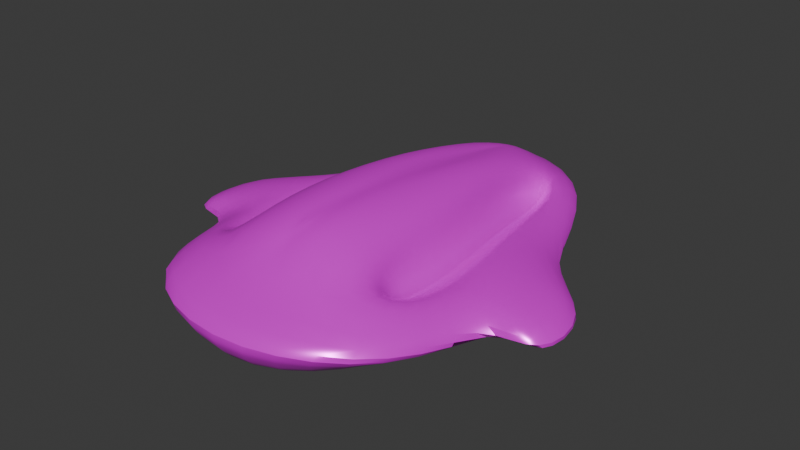# Source: ship.blend  (saved by Blender 4.0.36; exported with 4.5.12 LTS)
import bpy
from mathutils import Matrix  # noqa: F401  (used for matrix-valued properties, if any)

bpy.ops.wm.read_factory_settings(use_empty=True)
scene = bpy.context.scene
scene.name = 'Scene'

# ---- collections
col_collection = bpy.data.collections.new('Collection'); scene.collection.children.link(col_collection)

# ---- images (referenced by path relative to the original .blend; pixels are not part of the script)
import os
ASSET_DIR = os.environ.get("B2B_ASSET_DIR", "")  # directory of the original .blend (textures are referenced by path, not embedded)
HERE = os.path.dirname(os.path.abspath(__file__))  # packed textures are extracted next to this script under _unpacked/

def load_image(name, relpath, width, height, colorspace="sRGB"):
    """Load a texture the original file referenced (path relative to the .blend, or extracted next to this script)."""
    p = next((c for c in (os.path.join(HERE, relpath), os.path.join(ASSET_DIR, relpath)) if relpath and os.path.exists(c)), "")
    if p:
        img = bpy.data.images.load(p, check_existing=True)
        img.name = name
    else:  # same state as the original file: an image datablock whose file is absent (Cycles renders it pink)
        img = bpy.data.images.new(name, width, height)
        img.source = "FILE"
        img.filepath = "//" + (relpath or name)
    img.colorspace_settings.name = colorspace
    return img
img_1k_silver_base_color_jpg = load_image('1K-Silver_Base Color.jpg', '1K-Silver_Base Color.jpg', 1024, 1024, 'sRGB')
img_1k_silver_roughness_jpg = load_image('1K-Silver_Roughness.jpg', '1K-Silver_Roughness.jpg', 1024, 1024, 'sRGB')
img_1k_silver_normal_jpg = load_image('1K-Silver_Normal.jpg', '1K-Silver_Normal.jpg', 1024, 1024, 'sRGB')
img_1k_silver_metallic_jpg = load_image('1K-Silver_Metallic.jpg', '1K-Silver_Metallic.jpg', 1024, 1024, 'sRGB')

# ---- materials (node trees are filled in below, after node groups)
mat_material_001 = bpy.data.materials.new('Material.001')
mat_material_001.use_transparent_shadow = False

# ---- node groups
ng_auto_smooth = bpy.data.node_groups.new('Auto Smooth', 'GeometryNodeTree')
_s = ng_auto_smooth.interface.new_socket(name='Geometry', in_out='OUTPUT', socket_type='NodeSocketGeometry')
_s = ng_auto_smooth.interface.new_socket(name='Geometry', in_out='INPUT', socket_type='NodeSocketGeometry')
_s = ng_auto_smooth.interface.new_socket(name='Angle', in_out='INPUT', socket_type='NodeSocketFloat')
_s.subtype = 'ANGLE'
_s.min_value = 0.0
_s.max_value = 3.142
ng_auto_smooth.is_modifier = True
_N = ng_auto_smooth.nodes; _L = ng_auto_smooth.links
n0 = _N.new('NodeGroupOutput'); n0.name = 'Group Output'; n0.location = (480, -100)
n1 = _N.new('NodeGroupInput'); n1.name = 'Group Input'; n1.location = (-420, -300)
n2 = _N.new('NodeGroupInput'); n2.name = 'Group Input.001'; n2.location = (-60, -100)
n3 = _N.new('GeometryNodeSetShadeSmooth'); n3.name = 'Set Shade Smooth'; n3.location = (120, -100)
n3.domain = 'EDGE'
n4 = _N.new('GeometryNodeSetShadeSmooth'); n4.name = 'Set Shade Smooth.001'; n4.location = (300, -100)
n5 = _N.new('GeometryNodeInputMeshEdgeAngle'); n5.name = 'Edge Angle'; n5.location = (-420, -220)
n6 = _N.new('GeometryNodeInputEdgeSmooth'); n6.name = 'Is Edge Smooth'; n6.location = (-60, -160)
n7 = _N.new('GeometryNodeInputShadeSmooth'); n7.name = 'Is Face Smooth'; n7.location = (-240, -340)
n8 = _N.new('FunctionNodeBooleanMath'); n8.name = 'Boolean Math'; n8.location = (-60, -220)
n9 = _N.new('FunctionNodeCompare'); n9.name = 'Compare'; n9.location = (-240, -180)
n9.operation = 'LESS_EQUAL'
_L.new(n5.outputs[0], n9.inputs[0])
_L.new(n4.outputs[0], n0.inputs[0])
_L.new(n1.outputs[1], n9.inputs[1])
_L.new(n9.outputs[0], n8.inputs[0])
_L.new(n7.outputs[0], n8.inputs[1])
_L.new(n2.outputs[0], n3.inputs[0])
_L.new(n6.outputs[0], n3.inputs[1])
_L.new(n3.outputs[0], n4.inputs[0])
_L.new(n8.outputs[0], n3.inputs[2])
n0.is_active_output = True

# ---- material node trees
mat_material_001.use_nodes = True; mat_material_001.node_tree.nodes.clear()
_N = mat_material_001.node_tree.nodes; _L = mat_material_001.node_tree.links
n0 = _N.new('ShaderNodeBsdfPrincipled'); n0.name = 'Principled BSDF'; n0.location = (10, 300)
n0.inputs[3].default_value = 1.45
n1 = _N.new('ShaderNodeOutputMaterial'); n1.name = 'Material Output'; n1.location = (300, 300)
n2 = _N.new('ShaderNodeNormalMap'); n2.name = 'Normal Map'; n2.location = (-244, 111)
n2.hide = True
n2.space = 'OBJECT'
n2.inputs[0].default_value = 0.1
n3 = _N.new('ShaderNodeTexImage'); n3.name = 'Image Texture'; n3.location = (-321, 269)
n3.hide = True
n3.image = img_1k_silver_base_color_jpg
n4 = _N.new('ShaderNodeTexImage'); n4.name = 'Image Texture.004'; n4.location = (-321, 190)
n4.hide = True
n4.image = img_1k_silver_roughness_jpg
n5 = _N.new('ShaderNodeTexImage'); n5.name = 'Image Texture.003'; n5.location = (-321, 148)
n5.hide = True
n5.image = img_1k_silver_normal_jpg
n6 = _N.new('ShaderNodeTexImage'); n6.name = 'Image Texture.002'; n6.location = (-321, 232)
n6.hide = True
n6.image = img_1k_silver_metallic_jpg
n7 = _N.new('ShaderNodeUVMap'); n7.name = 'UV Map'; n7.location = (-566, 260)
_L.new(n0.outputs[0], n1.inputs[0])
_L.new(n3.outputs[0], n0.inputs[0])
_L.new(n2.outputs[0], n0.inputs[5])
_L.new(n6.outputs[0], n0.inputs[1])
_L.new(n5.outputs[0], n2.inputs[1])
_L.new(n4.outputs[0], n0.inputs[2])
_L.new(n7.outputs[0], n3.inputs[0])
_L.new(n7.outputs[0], n6.inputs[0])
_L.new(n7.outputs[0], n4.inputs[0])
_L.new(n7.outputs[0], n5.inputs[0])
n1.is_active_output = True

# ---- world
world_world = bpy.data.worlds.new('World'); scene.world = world_world
world_world.use_nodes = True; world_world.node_tree.nodes.clear()
_N = world_world.node_tree.nodes; _L = world_world.node_tree.links
n0 = _N.new('ShaderNodeOutputWorld'); n0.name = 'World Output'; n0.location = (300, 300)
n1 = _N.new('ShaderNodeBackground'); n1.name = 'Background'; n1.location = (10, 300)
n1.inputs[0].default_value = (0.05088, 0.05088, 0.05088, 1.0)
_L.new(n1.outputs[0], n0.inputs[0])
n0.is_active_output = True
world_world.color = (0.05088, 0.05088, 0.05088)
world_world.use_sun_shadow = False
world_world.sun_shadow_jitter_overblur = 0.0

# ---- meshes
me_cube_001 = bpy.data.meshes.new('Cube.001')
me_cube_001.from_pydata([(-0.9417, -1.355, -0.5893), (-1.02, 2.976, -0.3795), (-1.84, -1.959, 0.1233), (-1.179, 3.683, 0.0), (0.0, 3.499, -0.2555), (-0.06727, -0.6711, 0.8432), (0.0, -1.998, -0.7295), (0.0, -2.378, 0.104), (0.0, 4.354, -0.03457), (-1.212, 1.648, -0.4494), (-1.404, 0.08348, -0.5194), (-0.5211, 2.963, -0.09312), (-0.8452, 3.102, -0.2517), (-1.23, -0.8663, -0.03326), (-0.9032, -0.6975, 0.1511), (-2.106, -0.1541, -0.2515), (-1.796, 1.802, -0.279), (0.0, 1.484, -0.626), (0.0, -0.2567, -0.6777), (-0.2412, 3.091, 0.5115), (0.0, 3.529, 0.3467), (-0.3245, -1.057, 0.8806), (0.0, -1.464, 0.3219), (-0.3219, 1.592, 0.7707), (-0.3253, 0.2291, 0.9137), (0.0, 3.044, 0.4604), (0.0, 1.592, 0.3253), (-0.0399, 2.689, 0.5442), (-0.9032, -0.6975, 0.6886), (-1.372, -0.8663, 0.421), (-0.9454, 3.102, 0.2025), (-0.5211, 2.963, 0.4444), (-0.9151, 0.4192, 0.7236), (-1.544, 0.06047, 0.2939), (-1.194, 1.516, 0.3168), (-0.7353, 1.503, 0.7166), (-0.9151, 0.4192, 0.1861), (-1.252, 0.383, 0.01981), (-1.069, 1.516, 0.04273), (-0.7353, 1.503, 0.1791), (0.0, -1.0, 0.6995), (-0.06643, 1.475, 0.7542), (-0.06754, 0.3711, 0.87), (-3.05, -0.484, -0.2452), (-3.128, 0.9303, -0.2473), (-2.481, 0.9612, 0.1565), (-2.425, -0.1586, 0.1447), (0.0, 1.473, 0.7609), (0.0, 0.3711, 0.87), (0.0, -0.6711, 0.8432), (0.0, 2.689, 0.5442), (-1.129, 3.458, -0.1192), (-1.554, -1.767, 0.002655), (0.0, 4.082, -0.1565), (0.0, -2.409, -0.05506), (-1.882, -0.07847, -0.3482), (-1.61, 1.713, -0.3934)], [(26, 23)], [(3, 30, 31, 19, 20, 8), (16, 34, 30, 3), (54, 7, 2, 52), (56, 16, 3, 51), (51, 3, 8, 53), (10, 18, 6, 0), (19, 31, 35, 23), (7, 22, 21, 28, 29, 2), (1, 4, 17, 9), (9, 17, 18, 10), (16, 15, 43, 44), (52, 2, 15, 55), (55, 15, 16, 56), (39, 11, 12, 38), (24, 32, 28, 21), (23, 35, 32, 24), (19, 23, 41, 27), (21, 22, 40, 5), (24, 21, 5, 42), (20, 19, 27, 25), (23, 24, 42, 41), (34, 33, 37, 38), (32, 35, 39, 36), (2, 29, 33, 15), (14, 36, 37, 13), (36, 39, 38, 37), (29, 28, 14, 13), (35, 31, 11, 39), (28, 32, 36, 14), (31, 30, 12, 11), (30, 34, 38, 12), (33, 29, 13, 37), (41, 42, 48, 47), (25, 27, 50), (5, 40, 49), (43, 46, 45, 44), (15, 33, 46, 43), (34, 16, 44, 45), (33, 34, 45, 46), (49, 48, 42, 5), (47, 50, 27, 41), (10, 55, 56, 9), (0, 52, 55, 10), (1, 51, 53, 4), (9, 56, 51, 1), (6, 54, 52, 0)])
me_cube_001.polygons.foreach_set('use_smooth', [True] * 46)
_uv = me_cube_001.uv_layers.new(name='UVMap')
_uv.uv.foreach_set('vector', [0.3869, 0.8558, 0.4191, 0.776, 0.4775, 0.7567, 0.516, 0.7744, 0.5492, 0.8347, 0.5492, 0.9483, 0.3019, 0.597, 0.3849, 0.5576, 0.4191, 0.776, 0.3869, 0.8558, 0.5492, 0.4391, 0.5492, 0.461, 0.2958, 0.4637, 0.3352, 0.4471, 0.3275, 0.5847, 0.3019, 0.597, 0.3869, 0.8558, 0.3938, 0.8249, 0.3938, 0.8249, 0.3869, 0.8558, 0.5492, 0.9483, 0.5492, 0.9108, 0.356, 0.3604, 0.5492, 0.3135, 0.5492, 0.07388, 0.4196, 0.1624, 0.516, 0.7744, 0.4775, 0.7567, 0.448, 0.5558, 0.5049, 0.5681, 0.5492, 0.02157, 0.5492, 0.1474, 0.5045, 0.2033, 0.4249, 0.2529, 0.3603, 0.2296, 0.2958, 0.0792, 0.4088, 0.7586, 0.5492, 0.8305, 0.5492, 0.5532, 0.3824, 0.5758, 0.3824, 0.5758, 0.5492, 0.5532, 0.5492, 0.3135, 0.356, 0.3604, 0.3019, 0.597, 0.2594, 0.3277, 0.1293, 0.2822, 0.1186, 0.4769, 0.3352, 0.1057, 0.2958, 0.0792, 0.2594, 0.3277, 0.2901, 0.3381, 0.2901, 0.3381, 0.2594, 0.3277, 0.3019, 0.597, 0.3275, 0.5847, 0.448, 0.5558, 0.4775, 0.7567, 0.4329, 0.776, 0.4021, 0.5576, 0.5044, 0.3804, 0.4232, 0.4066, 0.4249, 0.2529, 0.5045, 0.2033, 0.5049, 0.5681, 0.448, 0.5558, 0.4232, 0.4066, 0.5044, 0.3804, 0.516, 0.7744, 0.5049, 0.5681, 0.5401, 0.552, 0.5437, 0.7191, 0.5045, 0.2033, 0.5492, 0.1474, 0.5492, 0.2112, 0.54, 0.2565, 0.5044, 0.3804, 0.5045, 0.2033, 0.54, 0.2565, 0.5399, 0.4, 0.5492, 0.8347, 0.516, 0.7744, 0.5437, 0.7191, 0.5492, 0.768, 0.5049, 0.5681, 0.5044, 0.3804, 0.5399, 0.4, 0.5401, 0.552, 0.5074, 0.4903, 0.3071, 0.4872, 0.3515, 0.4494, 0.5074, 0.4526, 0.3564, 0.5463, 0.5057, 0.5454, 0.5057, 0.4714, 0.3564, 0.4723, 0.2958, 0.0792, 0.3603, 0.2296, 0.3367, 0.3572, 0.2594, 0.3277, 0.4249, 0.2529, 0.4232, 0.4066, 0.3769, 0.4016, 0.3799, 0.2296, 0.4232, 0.4066, 0.448, 0.5558, 0.4021, 0.5576, 0.3769, 0.4016, 0.3603, 0.5047, 0.4249, 0.5415, 0.4249, 0.4675, 0.3799, 0.4421, 0.5057, 0.5454, 0.7066, 0.5079, 0.7066, 0.4339, 0.5057, 0.4714, 0.2027, 0.5415, 0.3564, 0.5463, 0.3564, 0.4723, 0.2027, 0.4675, 0.4775, 0.5079, 0.4191, 0.4746, 0.4329, 0.4121, 0.4775, 0.4339, 0.7258, 0.4746, 0.5074, 0.4903, 0.5074, 0.4526, 0.7258, 0.4121, 0.3071, 0.4872, 0.1795, 0.5047, 0.1795, 0.4421, 0.3515, 0.4494, 0.5401, 0.552, 0.5399, 0.4, 0.5492, 0.4, 0.5492, 0.5517, 0.5492, 0.768, 0.5437, 0.7191, 0.5492, 0.7191, 0.54, 0.2565, 0.5492, 0.2112, 0.5492, 0.2565, 0.1293, 0.2822, 0.2154, 0.3271, 0.2077, 0.4812, 0.1186, 0.4769, 0.2594, 0.4121, 0.3367, 0.4872, 0.2154, 0.4666, 0.1293, 0.413, 0.3849, 0.4903, 0.3019, 0.4083, 0.1186, 0.4127, 0.2077, 0.4683, 0.3367, 0.3572, 0.3849, 0.5576, 0.2077, 0.4812, 0.2154, 0.3271, 0.5492, 0.2565, 0.5492, 0.4, 0.5399, 0.4, 0.54, 0.2565, 0.5492, 0.5517, 0.5492, 0.7191, 0.5437, 0.7191, 0.5401, 0.552, 0.356, 0.3604, 0.2901, 0.3381, 0.3275, 0.5847, 0.3824, 0.5758, 0.4196, 0.1624, 0.3352, 0.1057, 0.2901, 0.3381, 0.356, 0.3604, 0.4088, 0.7586, 0.3938, 0.8249, 0.5492, 0.9108, 0.5492, 0.8305, 0.3824, 0.5758, 0.3275, 0.5847, 0.3938, 0.8249, 0.4088, 0.7586, 0.5492, 0.3463, 0.5492, 0.4391, 0.3352, 0.4471, 0.4196, 0.3656])
me_cube_001.materials.append(mat_material_001)
me_cube_001.update()

# ---- objects
ob_cube = bpy.data.objects.new('Cube', me_cube_001)

# ---- transforms, parenting, visibility, modifiers, constraints
ob_cube.location = (0.0, 0.0, 0.0)
_m = ob_cube.modifiers.new('Mirror', 'MIRROR')
_m.use_clip = True
_m = ob_cube.modifiers.new('Subdivision', 'SUBSURF')
_m.levels = 2
_m = ob_cube.modifiers.new('Smooth', 'SMOOTH')
_m.factor = 0.9494
_m.iterations = 2
_m = ob_cube.modifiers.new('Auto Smooth', 'NODES')
_m.node_group = ng_auto_smooth
_gi = [s.identifier for s in ng_auto_smooth.interface.items_tree if s.item_type == 'SOCKET' and s.in_out == 'INPUT']
_m[_gi[1]] = 0.5236  # Angle

# ---- collection membership
col_collection.objects.link(ob_cube)

# ---- scene / render settings (as saved in the file)
scene.frame_start = 1; scene.frame_end = 250; scene.frame_set(1)
scene.render.engine = 'BLENDER_EEVEE_NEXT'
scene.cycles.sampling_pattern = 'TABULATED_SOBOL'
bpy.context.view_layer.update()

# ---- added for rendering (the .blend has no active camera and no usable light): camera, sun
cam_auto = bpy.data.cameras.new('AutoCamera')
cam_auto.lens = 50.0
cam_auto.sensor_width = 36.0
cam_auto.clip_end = 1000.0
ob_auto_camera = bpy.data.objects.new('AutoCamera', cam_auto)
scene.collection.objects.link(ob_auto_camera)
ob_auto_camera.location = (7.76837, -8.42475, 6.32938)
ob_auto_camera.rotation_euler = (1.09748, -7.21219e-08, 0.694738)
scene.camera = ob_auto_camera
light_auto_sun = bpy.data.lights.new('AutoSun', 'SUN')
light_auto_sun.energy = 3.0
light_auto_sun.angle = 0.0523599
ob_auto_sun = bpy.data.objects.new('AutoSun', light_auto_sun)
scene.collection.objects.link(ob_auto_sun)
ob_auto_sun.rotation_euler = (0.872665, 0.174533, 0.523599)
bpy.context.view_layer.update()
